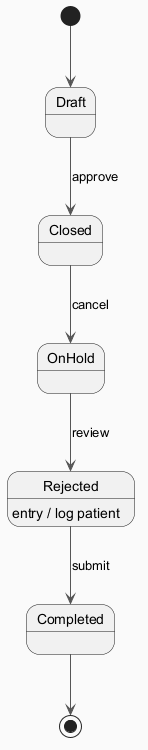

The diagram above was rendered by PlantUML. Its source (embedded in the PNG):
@startuml
skinparam backgroundColor #FAFAFA
skinparam classBackgroundColor #FFF3E0
skinparam classBorderColor #E65100
skinparam ArrowColor #555555
[*] --> Draft
Draft --> Closed : approve
Closed --> OnHold : cancel
OnHold --> Rejected : review
Rejected --> Completed : submit
Rejected : entry / log patient
Completed --> [*]
@enduml